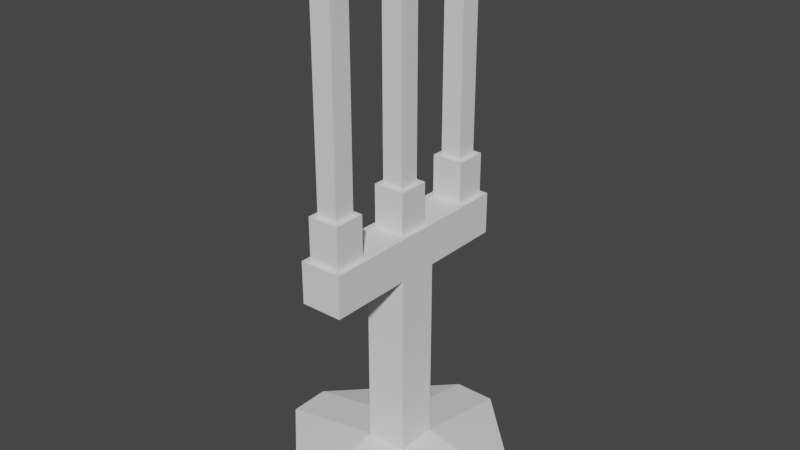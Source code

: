 # Source: candle_stick.blend  (saved by Blender 2.80.75; exported with 4.5.12 LTS)
import bpy
from mathutils import Matrix  # noqa: F401  (used for matrix-valued properties, if any)

bpy.ops.wm.read_factory_settings(use_empty=True)
scene = bpy.context.scene
scene.name = 'Scene'

# ---- collections
col_collection = bpy.data.collections.new('Collection'); scene.collection.children.link(col_collection)

# ---- node groups
ng_auto_smooth = bpy.data.node_groups.new('Auto Smooth', 'GeometryNodeTree')
_s = ng_auto_smooth.interface.new_socket(name='Geometry', in_out='OUTPUT', socket_type='NodeSocketGeometry')
_s = ng_auto_smooth.interface.new_socket(name='Geometry', in_out='INPUT', socket_type='NodeSocketGeometry')
_s = ng_auto_smooth.interface.new_socket(name='Angle', in_out='INPUT', socket_type='NodeSocketFloat')
_s.subtype = 'ANGLE'
_s.min_value = 0.0
_s.max_value = 3.142
ng_auto_smooth.is_modifier = True
_N = ng_auto_smooth.nodes; _L = ng_auto_smooth.links
n0 = _N.new('NodeGroupOutput'); n0.name = 'Group Output'; n0.location = (480, -100)
n1 = _N.new('NodeGroupInput'); n1.name = 'Group Input'; n1.location = (-420, -300)
n2 = _N.new('NodeGroupInput'); n2.name = 'Group Input.001'; n2.location = (-60, -100)
n3 = _N.new('GeometryNodeSetShadeSmooth'); n3.name = 'Set Shade Smooth'; n3.location = (120, -100)
n3.domain = 'EDGE'
n4 = _N.new('GeometryNodeSetShadeSmooth'); n4.name = 'Set Shade Smooth.001'; n4.location = (300, -100)
n5 = _N.new('GeometryNodeInputMeshEdgeAngle'); n5.name = 'Edge Angle'; n5.location = (-420, -220)
n6 = _N.new('GeometryNodeInputEdgeSmooth'); n6.name = 'Is Edge Smooth'; n6.location = (-60, -160)
n7 = _N.new('GeometryNodeInputShadeSmooth'); n7.name = 'Is Face Smooth'; n7.location = (-240, -340)
n8 = _N.new('FunctionNodeBooleanMath'); n8.name = 'Boolean Math'; n8.location = (-60, -220)
n9 = _N.new('FunctionNodeCompare'); n9.name = 'Compare'; n9.location = (-240, -180)
n9.operation = 'LESS_EQUAL'
_L.new(n5.outputs[0], n9.inputs[0])
_L.new(n4.outputs[0], n0.inputs[0])
_L.new(n1.outputs[1], n9.inputs[1])
_L.new(n9.outputs[0], n8.inputs[0])
_L.new(n7.outputs[0], n8.inputs[1])
_L.new(n2.outputs[0], n3.inputs[0])
_L.new(n6.outputs[0], n3.inputs[1])
_L.new(n3.outputs[0], n4.inputs[0])
_L.new(n8.outputs[0], n3.inputs[2])
n0.is_active_output = True

# ---- world
world_world = bpy.data.worlds.new('World'); scene.world = world_world
world_world.use_nodes = True; world_world.node_tree.nodes.clear()
_N = world_world.node_tree.nodes; _L = world_world.node_tree.links
n0 = _N.new('ShaderNodeOutputWorld'); n0.name = 'World Output'; n0.location = (300, 300)
n1 = _N.new('ShaderNodeBackground'); n1.name = 'Background'; n1.location = (10, 300)
n1.inputs[0].default_value = (0.05088, 0.05088, 0.05088, 1.0)
_L.new(n1.outputs[0], n0.inputs[0])
n0.is_active_output = True
world_world.color = (0.05088, 0.05088, 0.05088)
world_world.use_sun_shadow = False
world_world.sun_shadow_jitter_overblur = 0.0

# ---- meshes
me_cube_001 = bpy.data.meshes.new('Cube.001')
me_cube_001.from_pydata([(-1.0, -1.0, -1.0), (-1.0, -1.0, 1.0), (-1.0, 1.0, -1.0), (-1.0, 1.0, 1.0), (1.0, -1.0, -1.0), (1.0, -1.0, 1.0), (1.0, 1.0, -1.0), (1.0, 1.0, 1.0)], [], [(0, 1, 3, 2), (2, 3, 7, 6), (6, 7, 5, 4), (4, 5, 1, 0), (2, 6, 4, 0), (7, 3, 1, 5)])
_uv = me_cube_001.uv_layers.new(name='UVMap')
_uv.uv.foreach_set('vector', [0.375, 0.0, 0.625, 0.0, 0.625, 0.25, 0.375, 0.25, 0.375, 0.25, 0.625, 0.25, 0.625, 0.5, 0.375, 0.5, 0.375, 0.5, 0.625, 0.5, 0.625, 0.75, 0.375, 0.75, 0.375, 0.75, 0.625, 0.75, 0.625, 1.0, 0.375, 1.0, 0.125, 0.5, 0.375, 0.5, 0.375, 0.75, 0.125, 0.75, 0.625, 0.5, 0.875, 0.5, 0.875, 0.75, 0.625, 0.75])
me_cube_001.use_remesh_preserve_volume = False
me_cube_001.use_remesh_preserve_attributes = False
me_cube_001.use_mirror_vertex_groups = False
me_cube_001.update()
me_cube_002 = bpy.data.meshes.new('Cube.002')
me_cube_002.from_pydata([(-1.0, -1.0, -0.8), (-1.0, -1.0, 1.0), (-1.0, 1.0, -0.8), (-1.0, 1.0, 1.0), (1.0, -1.0, -0.8), (1.0, -1.0, 1.0), (1.0, 1.0, -0.8), (1.0, 1.0, 1.0), (6.0, -1.0, -1.0), (6.0, 1.0, -1.0), (-1.0, -6.0, -1.0), (1.0, -6.0, -1.0), (-1.0, 6.0, -1.0), (1.0, 6.0, -1.0), (-6.0, -1.0, -1.0), (-6.0, 1.0, -1.0)], [], [(0, 1, 3, 2), (2, 3, 7, 6), (6, 7, 5, 4), (4, 5, 1, 0), (2, 0, 4, 6), (7, 3, 1, 5), (4, 8, 9, 6), (0, 10, 11, 4), (6, 13, 12, 2), (2, 15, 14, 0), (4, 11, 8), (0, 14, 10), (2, 12, 15), (6, 9, 13), (8, 11, 10, 14, 15, 12, 13, 9)])
_uv = me_cube_002.uv_layers.new(name='UVMap')
_uv.uv.foreach_set('vector', [0.375, 0.0, 0.625, 0.0, 0.625, 0.25, 0.375, 0.25, 0.375, 0.25, 0.625, 0.25, 0.625, 0.5, 0.375, 0.5, 0.375, 0.5, 0.625, 0.5, 0.625, 0.75, 0.375, 0.75, 0.375, 0.75, 0.625, 0.75, 0.625, 1.0, 0.375, 1.0, 0.125, 0.5, 0.125, 0.75, 0.375, 0.75, 0.375, 0.5, 0.625, 0.5, 0.875, 0.5, 0.875, 0.75, 0.625, 0.75, 0.375, 0.75, 0.375, 0.75, 0.375, 0.5, 0.375, 0.5, 0.375, 1.0, 0.375, 1.0, 0.375, 0.75, 0.375, 0.75, 0.375, 0.5, 0.375, 0.5, 0.375, 0.25, 0.375, 0.25, 0.375, 0.25, 0.375, 0.25, 0.375, 0.0, 0.375, 0.0, 0.375, 0.75, 0.375, 0.75, 0.375, 0.75, 0.375, 0.0, 0.375, 0.0, 0.375, 1.0, 0.375, 0.25, 0.375, 0.25, 0.375, 0.25, 0.375, 0.5, 0.375, 0.5, 0.375, 0.5, 0.375, 0.75, 0.375, 0.75, 0.375, 1.0, 0.375, 0.0, 0.375, 0.25, 0.375, 0.25, 0.375, 0.5, 0.375, 0.5])
me_cube_002.use_remesh_preserve_volume = False
me_cube_002.use_remesh_preserve_attributes = False
me_cube_002.use_mirror_vertex_groups = False
me_cube_002.update()
me_cube_003 = bpy.data.meshes.new('Cube.003')
me_cube_003.from_pydata([(-1.0, -1.0, -1.0), (-1.0, -1.0, 1.0), (-1.0, 1.0, -1.0), (-1.0, 1.0, 1.0), (1.0, -1.0, -1.0), (1.0, -1.0, 1.0), (1.0, 1.0, -1.0), (1.0, 1.0, 1.0)], [], [(0, 1, 3, 2), (2, 3, 7, 6), (6, 7, 5, 4), (4, 5, 1, 0), (2, 6, 4, 0), (7, 3, 1, 5)])
_uv = me_cube_003.uv_layers.new(name='UVMap')
_uv.uv.foreach_set('vector', [0.375, 0.0, 0.625, 0.0, 0.625, 0.25, 0.375, 0.25, 0.375, 0.25, 0.625, 0.25, 0.625, 0.5, 0.375, 0.5, 0.375, 0.5, 0.625, 0.5, 0.625, 0.75, 0.375, 0.75, 0.375, 0.75, 0.625, 0.75, 0.625, 1.0, 0.375, 1.0, 0.125, 0.5, 0.375, 0.5, 0.375, 0.75, 0.125, 0.75, 0.625, 0.5, 0.875, 0.5, 0.875, 0.75, 0.625, 0.75])
me_cube_003.use_remesh_preserve_volume = False
me_cube_003.use_remesh_preserve_attributes = False
me_cube_003.use_mirror_vertex_groups = False
me_cube_003.update()
me_cube_004 = bpy.data.meshes.new('Cube.004')
me_cube_004.from_pydata([(-1.0, -1.0, -1.0), (-1.0, -1.0, 1.0), (-1.0, 1.0, -1.0), (-1.0, 1.0, 1.0), (1.0, -1.0, -1.0), (1.0, -1.0, 1.0), (1.0, 1.0, -1.0), (1.0, 1.0, 1.0)], [], [(0, 1, 3, 2), (2, 3, 7, 6), (6, 7, 5, 4), (4, 5, 1, 0), (2, 6, 4, 0), (7, 3, 1, 5)])
_uv = me_cube_004.uv_layers.new(name='UVMap')
_uv.uv.foreach_set('vector', [0.375, 0.0, 0.625, 0.0, 0.625, 0.25, 0.375, 0.25, 0.375, 0.25, 0.625, 0.25, 0.625, 0.5, 0.375, 0.5, 0.375, 0.5, 0.625, 0.5, 0.625, 0.75, 0.375, 0.75, 0.375, 0.75, 0.625, 0.75, 0.625, 1.0, 0.375, 1.0, 0.125, 0.5, 0.375, 0.5, 0.375, 0.75, 0.125, 0.75, 0.625, 0.5, 0.875, 0.5, 0.875, 0.75, 0.625, 0.75])
me_cube_004.use_remesh_preserve_volume = False
me_cube_004.use_remesh_preserve_attributes = False
me_cube_004.use_mirror_vertex_groups = False
me_cube_004.update()
me_cube_005 = bpy.data.meshes.new('Cube.005')
me_cube_005.from_pydata([(-1.0, -1.0, -1.0), (-1.0, -1.0, 1.0), (-1.0, 1.0, -1.0), (-1.0, 1.0, 1.0), (1.0, -1.0, -1.0), (1.0, -1.0, 1.0), (1.0, 1.0, -1.0), (1.0, 1.0, 1.0)], [], [(0, 1, 3, 2), (2, 3, 7, 6), (6, 7, 5, 4), (4, 5, 1, 0), (2, 6, 4, 0), (7, 3, 1, 5)])
_uv = me_cube_005.uv_layers.new(name='UVMap')
_uv.uv.foreach_set('vector', [0.375, 0.0, 0.625, 0.0, 0.625, 0.25, 0.375, 0.25, 0.375, 0.25, 0.625, 0.25, 0.625, 0.5, 0.375, 0.5, 0.375, 0.5, 0.625, 0.5, 0.625, 0.75, 0.375, 0.75, 0.375, 0.75, 0.625, 0.75, 0.625, 1.0, 0.375, 1.0, 0.125, 0.5, 0.375, 0.5, 0.375, 0.75, 0.125, 0.75, 0.625, 0.5, 0.875, 0.5, 0.875, 0.75, 0.625, 0.75])
me_cube_005.use_remesh_preserve_volume = False
me_cube_005.use_remesh_preserve_attributes = False
me_cube_005.use_mirror_vertex_groups = False
me_cube_005.update()
me_cube_006 = bpy.data.meshes.new('Cube.006')
me_cube_006.from_pydata([(-1.0, -1.0, -1.0), (-1.0, -1.0, 1.0), (-1.0, 1.0, -1.0), (-1.0, 1.0, 1.0), (1.0, -1.0, -1.0), (1.0, -1.0, 1.0), (1.0, 1.0, -1.0), (1.0, 1.0, 1.0)], [], [(0, 1, 3, 2), (2, 3, 7, 6), (6, 7, 5, 4), (4, 5, 1, 0), (2, 6, 4, 0), (7, 3, 1, 5)])
_uv = me_cube_006.uv_layers.new(name='UVMap')
_uv.uv.foreach_set('vector', [0.375, 0.0, 0.625, 0.0, 0.625, 0.25, 0.375, 0.25, 0.375, 0.25, 0.625, 0.25, 0.625, 0.5, 0.375, 0.5, 0.375, 0.5, 0.625, 0.5, 0.625, 0.75, 0.375, 0.75, 0.375, 0.75, 0.625, 0.75, 0.625, 1.0, 0.375, 1.0, 0.125, 0.5, 0.375, 0.5, 0.375, 0.75, 0.125, 0.75, 0.625, 0.5, 0.875, 0.5, 0.875, 0.75, 0.625, 0.75])
me_cube_006.use_remesh_preserve_volume = False
me_cube_006.use_remesh_preserve_attributes = False
me_cube_006.use_mirror_vertex_groups = False
me_cube_006.update()
me_cube_007 = bpy.data.meshes.new('Cube.007')
me_cube_007.from_pydata([(-1.0, -1.0, -1.0), (-1.0, -1.0, 1.0), (-1.0, 1.0, -1.0), (-1.0, 1.0, 1.0), (1.0, -1.0, -1.0), (1.0, -1.0, 1.0), (1.0, 1.0, -1.0), (1.0, 1.0, 1.0)], [], [(0, 1, 3, 2), (2, 3, 7, 6), (6, 7, 5, 4), (4, 5, 1, 0), (2, 6, 4, 0), (7, 3, 1, 5)])
_uv = me_cube_007.uv_layers.new(name='UVMap')
_uv.uv.foreach_set('vector', [0.375, 0.0, 0.625, 0.0, 0.625, 0.25, 0.375, 0.25, 0.375, 0.25, 0.625, 0.25, 0.625, 0.5, 0.375, 0.5, 0.375, 0.5, 0.625, 0.5, 0.625, 0.75, 0.375, 0.75, 0.375, 0.75, 0.625, 0.75, 0.625, 1.0, 0.375, 1.0, 0.125, 0.5, 0.375, 0.5, 0.375, 0.75, 0.125, 0.75, 0.625, 0.5, 0.875, 0.5, 0.875, 0.75, 0.625, 0.75])
me_cube_007.use_remesh_preserve_volume = False
me_cube_007.use_remesh_preserve_attributes = False
me_cube_007.use_mirror_vertex_groups = False
me_cube_007.update()
me_cube_008 = bpy.data.meshes.new('Cube.008')
me_cube_008.from_pydata([(-1.0, -1.0, -1.0), (-1.0, -1.0, 1.0), (-1.0, 1.0, -1.0), (-1.0, 1.0, 1.0), (1.0, -1.0, -1.0), (1.0, -1.0, 1.0), (1.0, 1.0, -1.0), (1.0, 1.0, 1.0)], [], [(0, 1, 3, 2), (2, 3, 7, 6), (6, 7, 5, 4), (4, 5, 1, 0), (2, 6, 4, 0), (7, 3, 1, 5)])
_uv = me_cube_008.uv_layers.new(name='UVMap')
_uv.uv.foreach_set('vector', [0.375, 0.0, 0.625, 0.0, 0.625, 0.25, 0.375, 0.25, 0.375, 0.25, 0.625, 0.25, 0.625, 0.5, 0.375, 0.5, 0.375, 0.5, 0.625, 0.5, 0.625, 0.75, 0.375, 0.75, 0.375, 0.75, 0.625, 0.75, 0.625, 1.0, 0.375, 1.0, 0.125, 0.5, 0.375, 0.5, 0.375, 0.75, 0.125, 0.75, 0.625, 0.5, 0.875, 0.5, 0.875, 0.75, 0.625, 0.75])
me_cube_008.use_remesh_preserve_volume = False
me_cube_008.use_remesh_preserve_attributes = False
me_cube_008.use_mirror_vertex_groups = False
me_cube_008.update()

# ---- objects
ob_cube = bpy.data.objects.new('Cube', me_cube_001)
ob_cube_001 = bpy.data.objects.new('Cube.001', me_cube_002)
ob_cube_002 = bpy.data.objects.new('Cube.002', me_cube_003)
ob_cube_003 = bpy.data.objects.new('Cube.003', me_cube_004)
ob_cube_004 = bpy.data.objects.new('Cube.004', me_cube_005)
ob_cube_005 = bpy.data.objects.new('Cube.005', me_cube_006)
ob_cube_006 = bpy.data.objects.new('Cube.006', me_cube_007)
ob_cube_007 = bpy.data.objects.new('Cube.007', me_cube_008)

# ---- transforms, parenting, visibility, modifiers, constraints
ob_cube.location = (0.0, 0.0, 1.1)
ob_cube.scale = (0.1, 0.5, 0.1)
ob_cube.lineart.crease_threshold = 0.0
ob_cube_001.location = (0.0, 0.0, 0.5)
ob_cube_001.scale = (0.1, 0.1, 0.5)
ob_cube_001.lineart.crease_threshold = 0.0
_m = ob_cube_001.modifiers.new('Auto Smooth', 'NODES')
_m.node_group = ng_auto_smooth
_gi = [s.identifier for s in ng_auto_smooth.interface.items_tree if s.item_type == 'SOCKET' and s.in_out == 'INPUT']
_m[_gi[1]] = 0.5236  # Angle
ob_cube_002.location = (0.0, -0.4, 1.9)
ob_cube_002.scale = (0.05, 0.05, 0.5)
ob_cube_002.lineart.crease_threshold = 0.0
ob_cube_003.location = (0.0, 0.4, 1.3)
ob_cube_003.scale = (0.075, 0.075, 0.1)
ob_cube_003.lineart.crease_threshold = 0.0
ob_cube_004.location = (0.0, 0.0, 1.9)
ob_cube_004.scale = (0.04999, 0.04999, 0.4999)
ob_cube_004.lineart.crease_threshold = 0.0
ob_cube_005.location = (0.0, 0.4, 1.9)
ob_cube_005.scale = (0.05, 0.05, 0.5)
ob_cube_005.lineart.crease_threshold = 0.0
ob_cube_006.location = (0.0, 0.0, 1.3)
ob_cube_006.scale = (0.075, 0.075, 0.1)
ob_cube_006.lineart.crease_threshold = 0.0
ob_cube_007.location = (0.0, -0.4, 1.3)
ob_cube_007.scale = (0.075, 0.075, 0.1)
ob_cube_007.lineart.crease_threshold = 0.0

# ---- collection membership
col_collection.objects.link(ob_cube)
col_collection.objects.link(ob_cube_001)
col_collection.objects.link(ob_cube_002)
col_collection.objects.link(ob_cube_003)
col_collection.objects.link(ob_cube_004)
col_collection.objects.link(ob_cube_005)
col_collection.objects.link(ob_cube_006)
col_collection.objects.link(ob_cube_007)

# ---- scene / render settings (as saved in the file)
scene.frame_start = 1; scene.frame_end = 250; scene.frame_set(1)
scene.render.engine = 'BLENDER_EEVEE_NEXT'
scene.cycles.use_denoising = False
scene.cycles.samples = 128
scene.cycles.sampling_pattern = 'TABULATED_SOBOL'
scene.cycles.use_adaptive_sampling = False
scene.cycles.use_light_tree = False
scene.view_settings.view_transform = 'Filmic'
bpy.context.view_layer.update()

# ---- added for rendering (the .blend has no active camera and no usable light): camera, sun
cam_auto = bpy.data.cameras.new('AutoCamera')
cam_auto.lens = 50.0
cam_auto.sensor_width = 36.0
cam_auto.clip_end = 1000.0
ob_auto_camera = bpy.data.objects.new('AutoCamera', cam_auto)
scene.collection.objects.link(ob_auto_camera)
ob_auto_camera.location = (2.71959, -3.26351, 3.37568)
ob_auto_camera.rotation_euler = (1.09748, -7.21219e-08, 0.694738)
scene.camera = ob_auto_camera
light_auto_sun = bpy.data.lights.new('AutoSun', 'SUN')
light_auto_sun.energy = 3.0
light_auto_sun.angle = 0.0523599
ob_auto_sun = bpy.data.objects.new('AutoSun', light_auto_sun)
scene.collection.objects.link(ob_auto_sun)
ob_auto_sun.rotation_euler = (0.872665, 0.174533, 0.523599)
bpy.context.view_layer.update()
